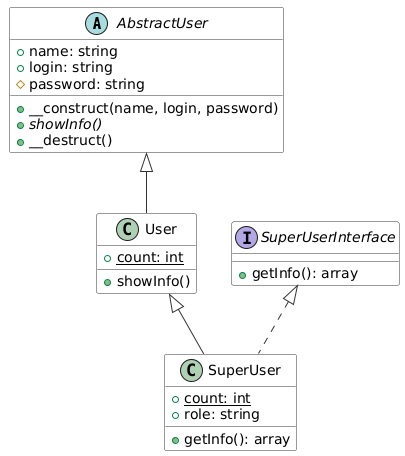

The diagram above was rendered by PlantUML. Its source (embedded in the PNG):
@startuml
skinparam class {
    BackgroundColor White
    BorderColor #333
    ArrowColor #333
}

abstract class AbstractUser {
  + name: string
  + login: string
  # password: string
  + __construct(name, login, password)
  + {abstract} showInfo()
  + __destruct()
}

class User {
  + {static} count: int
  + showInfo()
}

class SuperUser {
  + {static} count: int
  + role: string
  + getInfo(): array
}

interface SuperUserInterface {
  + getInfo(): array
}

AbstractUser <|-- User
User <|-- SuperUser
SuperUserInterface <|.. SuperUser
@enduml